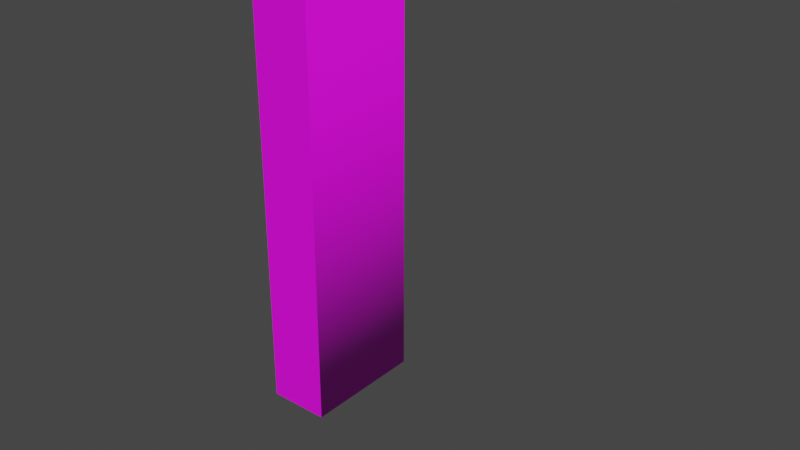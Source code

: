 # Source: one.blend  (saved by Blender 3.5.10; exported with 4.5.12 LTS)
import bpy
from mathutils import Matrix  # noqa: F401  (used for matrix-valued properties, if any)

bpy.ops.wm.read_factory_settings(use_empty=True)
scene = bpy.context.scene
scene.name = 'Scene'

# ---- collections
col_collection = bpy.data.collections.new('Collection'); scene.collection.children.link(col_collection)

# ---- images (referenced by path relative to the original .blend; pixels are not part of the script)
import os
ASSET_DIR = os.environ.get("B2B_ASSET_DIR", "")  # directory of the original .blend (textures are referenced by path, not embedded)
HERE = os.path.dirname(os.path.abspath(__file__))  # packed textures are extracted next to this script under _unpacked/

def load_image(name, relpath, width, height, colorspace="sRGB"):
    """Load a texture the original file referenced (path relative to the .blend, or extracted next to this script)."""
    p = next((c for c in (os.path.join(HERE, relpath), os.path.join(ASSET_DIR, relpath)) if relpath and os.path.exists(c)), "")
    if p:
        img = bpy.data.images.load(p, check_existing=True)
        img.name = name
    else:  # same state as the original file: an image datablock whose file is absent (Cycles renders it pink)
        img = bpy.data.images.new(name, width, height)
        img.source = "FILE"
        img.filepath = "//" + (relpath or name)
    img.colorspace_settings.name = colorspace
    return img
img_color_png = load_image('color.png', 'color.png', 1024, 1024, 'sRGB')

# ---- materials (node trees are filled in below, after node groups)
mat_x = bpy.data.materials.new('マテリアル')
mat_x.use_transparent_shadow = False

# ---- material node trees
mat_x.use_nodes = True; mat_x.node_tree.nodes.clear()
_N = mat_x.node_tree.nodes; _L = mat_x.node_tree.links
n0 = _N.new('ShaderNodeBsdfPrincipled'); n0.name = 'プリンシプルBSDF'; n0.location = (10, 300)
n0.distribution = 'GGX'
n0.subsurface_method = 'RANDOM_WALK_SKIN'
n0.inputs[3].default_value = 1.45
n0.inputs[27].default_value = (0.0, 0.0, 0.0, 1.0)
n0.inputs[28].default_value = 1.0
n1 = _N.new('ShaderNodeOutputMaterial'); n1.name = 'マテリアル出力'; n1.location = (300, 300)
n2 = _N.new('ShaderNodeTexImage'); n2.name = '画像テクスチャ'; n2.location = (-280, 275)
n2.image = img_color_png
_L.new(n0.outputs[0], n1.inputs[0])
_L.new(n2.outputs[0], n0.inputs[0])
n1.is_active_output = True

# ---- world
world_world = bpy.data.worlds.new('World'); scene.world = world_world
world_world.use_nodes = True; world_world.node_tree.nodes.clear()
_N = world_world.node_tree.nodes; _L = world_world.node_tree.links
n0 = _N.new('ShaderNodeOutputWorld'); n0.name = 'World Output'; n0.location = (300, 300)
n1 = _N.new('ShaderNodeBackground'); n1.name = 'Background'; n1.location = (10, 300)
n1.inputs[0].default_value = (0.05088, 0.05088, 0.05088, 1.0)
_L.new(n1.outputs[0], n0.inputs[0])
n0.is_active_output = True
world_world.color = (0.05088, 0.05088, 0.05088)
world_world.use_sun_shadow = False
world_world.sun_shadow_jitter_overblur = 0.0

# ---- curves / text
txt_x = bpy.data.curves.new('テキスト', 'FONT')
txt_x.dimensions = '2D'
txt_x.body = '1'
txt_x.materials.append(mat_x)
txt_x.extrude = 0.1

# ---- objects
ob_x = bpy.data.objects.new('テキスト', txt_x)

# ---- transforms, parenting, visibility, modifiers, constraints
ob_x.location = (-0.3194, 0.0, 0.0)
ob_x.rotation_euler = (1.571, -0.0, 0.0)

# ---- collection membership
col_collection.objects.link(ob_x)

# ---- scene / render settings (as saved in the file)
scene.frame_start = 1; scene.frame_end = 250; scene.frame_set(1)
scene.render.engine = 'BLENDER_EEVEE_NEXT'
scene.cycles.sampling_pattern = 'TABULATED_SOBOL'
scene.view_settings.view_transform = 'Filmic'
bpy.context.view_layer.update()

# ---- added for rendering (the .blend has no active camera and no usable light): camera, sun
cam_auto = bpy.data.cameras.new('AutoCamera')
cam_auto.lens = 50.0
cam_auto.sensor_width = 36.0
cam_auto.clip_end = 1000.0
ob_auto_camera = bpy.data.objects.new('AutoCamera', cam_auto)
scene.collection.objects.link(ob_auto_camera)
ob_auto_camera.location = (0.967843, -1.09467, 1.04978)
ob_auto_camera.rotation_euler = (1.09748, -7.21219e-08, 0.694738)
scene.camera = ob_auto_camera
light_auto_sun = bpy.data.lights.new('AutoSun', 'SUN')
light_auto_sun.energy = 3.0
light_auto_sun.angle = 0.0523599
ob_auto_sun = bpy.data.objects.new('AutoSun', light_auto_sun)
scene.collection.objects.link(ob_auto_sun)
ob_auto_sun.rotation_euler = (0.872665, 0.174533, 0.523599)
bpy.context.view_layer.update()
